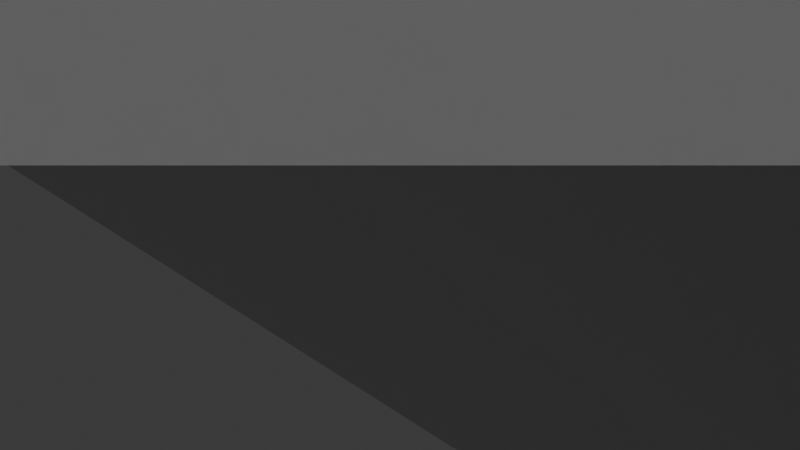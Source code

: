 # Source: Appartment_Building_1.blend  (saved by Blender 5.1.30; exported with 4.5.12 LTS)
import bpy
from mathutils import Matrix  # noqa: F401  (used for matrix-valued properties, if any)

bpy.ops.wm.read_factory_settings(use_empty=True)
scene = bpy.context.scene
scene.name = 'Scene'

# ---- collections
col_collection = bpy.data.collections.new('Collection'); scene.collection.children.link(col_collection)

# ---- materials (node trees are filled in below, after node groups)
mat_material = bpy.data.materials.new('Material')
mat_material.alpha_threshold = 0.0
mat_material.use_backface_culling_lightprobe_volume = False
mat_material.roughness = 0.5
mat_material.line_color = (0.0, 0.0, 0.0, 1.0)
mat_material_001 = bpy.data.materials.new('Material.001')
mat_material_001.alpha_threshold = 0.0
mat_material_001.use_backface_culling_lightprobe_volume = False
mat_material_001.roughness = 0.5
mat_material_001.line_color = (0.0, 0.0, 0.0, 1.0)

# ---- material node trees
mat_material.use_nodes = True; mat_material.node_tree.nodes.clear()
_N = mat_material.node_tree.nodes; _L = mat_material.node_tree.links
n0 = _N.new('ShaderNodeOutputMaterial'); n0.name = 'Material Output'; n0.location = (200, 100)
n1 = _N.new('ShaderNodeBsdfPrincipled'); n1.name = 'Principled BSDF'; n1.location = (-200, 100)
_L.new(n1.outputs[0], n0.inputs[0])
n0.is_active_output = True
mat_material_001.use_nodes = True; mat_material_001.node_tree.nodes.clear()
_N = mat_material_001.node_tree.nodes; _L = mat_material_001.node_tree.links
n0 = _N.new('ShaderNodeOutputMaterial'); n0.name = 'Material Output'; n0.location = (200, 100)
n1 = _N.new('ShaderNodeBsdfPrincipled'); n1.name = 'Principled BSDF'; n1.location = (-200, 100)
_L.new(n1.outputs[0], n0.inputs[0])
n0.is_active_output = True

# ---- world
world_world = bpy.data.worlds.new('World'); scene.world = world_world
world_world.use_nodes = True; world_world.node_tree.nodes.clear()
_N = world_world.node_tree.nodes; _L = world_world.node_tree.links
n0 = _N.new('ShaderNodeOutputWorld'); n0.name = 'World Output'; n0.location = (200, 100)
n1 = _N.new('ShaderNodeBackground'); n1.name = 'Background'; n1.location = (-200, 100)
n1.inputs[0].default_value = (0.05088, 0.05088, 0.05088, 1.0)
_L.new(n1.outputs[0], n0.inputs[0])
n0.is_active_output = True
world_world.color = (0.05088, 0.05088, 0.05088)
world_world.sun_shadow_jitter_overblur = 0.0

# ---- cameras
cam_camera = bpy.data.cameras.new('Camera')
cam_camera.clip_end = 100.0
cam_camera.ortho_scale = 7.314

# ---- lights
light_light = bpy.data.lights.new('Light', 'POINT')
light_light.energy = 1000.0
light_light.shadow_soft_size = 0.1

# ---- meshes
me_cube = bpy.data.meshes.new('Cube')
me_cube.from_pydata([(1.0, 1.0, 1.0), (1.0, 1.0, -1.0), (1.0, -1.0, 1.0), (1.0, -1.0, -1.0), (-1.0, 1.0, 1.0), (-1.0, 1.0, -1.0), (-1.0, -1.0, 1.0), (-1.0, -1.0, -1.0)], [], [(0, 4, 6, 2), (3, 2, 6, 7), (7, 6, 4, 5), (5, 1, 3, 7), (1, 0, 2, 3), (5, 4, 0, 1)])
_uv = me_cube.uv_layers.new(name='UVMap')
_uv.uv.foreach_set('vector', [0.625, 0.5, 0.875, 0.5, 0.875, 0.75, 0.625, 0.75, 0.375, 0.75, 0.625, 0.75, 0.625, 1.0, 0.375, 1.0, 0.375, 0.0, 0.625, 0.0, 0.625, 0.25, 0.375, 0.25, 0.125, 0.5, 0.375, 0.5, 0.375, 0.75, 0.125, 0.75, 0.375, 0.5, 0.625, 0.5, 0.625, 0.75, 0.375, 0.75, 0.375, 0.25, 0.625, 0.25, 0.625, 0.5, 0.375, 0.5])
me_cube.materials.append(mat_material)
me_cube.use_mirror_vertex_groups = False
me_cube.update()
me_cube_001 = bpy.data.meshes.new('Cube.001')
me_cube_001.from_pydata([(-3.182, -3.176, -3.176), (-3.125, -3.105, -2.093), (2.586, 0.8423, 5.397), (-2.814, -3.105, -2.093), (-3.123, -0.4778, -2.093), (-3.182, -3.176, 7.47), (2.586, 0.8423, 6.173), (-2.646, -2.435, 5.397), (1.948, -3.105, -2.093), (-3.182, 3.176, -3.176), (1.948, -0.4588, -2.093), (-2.646, -2.435, 6.173), (2.586, 2.435, 5.397), (-2.646, -0.8421, 5.397), (-3.182, 3.176, 7.47), (-2.646, -0.8421, 6.173), (2.586, 2.435, 6.173), (3.17, -3.176, -3.176), (3.17, -3.176, 7.47), (3.17, 3.176, -3.176), (3.17, 3.176, 7.47), (-2.646, -2.435, -0.5563), (2.586, 0.8423, -0.5563), (-2.646, -2.435, 0.22), (2.586, 0.8423, 0.22), (-2.646, -0.8421, -0.5563), (2.586, 2.435, -0.5563), (-2.646, -0.8421, 0.22), (2.586, 2.435, 0.22), (2.586, 0.8423, 1.021), (2.586, 0.8423, 1.797), (2.586, 2.435, 1.021), (2.586, 2.435, 1.797), (2.586, 0.8423, 2.474), (-2.646, -2.435, 1.021), (2.586, 0.8423, 3.25), (-2.646, -2.435, 1.797), (2.586, 2.435, 2.474), (-2.646, -0.8421, 1.021), (2.586, 2.435, 3.25), (-2.646, -0.8421, 1.797), (2.586, 0.8423, 3.984), (2.586, 0.8423, 4.76), (2.586, 2.435, 3.984), (2.586, 2.435, 4.76), (3.17, 0.8423, 1.021), (-2.646, -2.435, 2.474), (3.17, 0.8423, 1.797), (-2.646, -2.435, 3.25), (3.17, 0.8423, 2.474), (-2.646, -0.8421, 2.474), (3.17, 0.8423, 3.25), (-2.646, -0.8421, 3.25), (3.17, 0.8423, 3.984), (3.17, 0.8423, 4.76), (3.17, 0.8423, 5.397), (3.17, 0.8423, 6.173), (3.17, 2.435, -0.5563), (-2.646, -2.435, 3.984), (-2.646, -2.435, 4.76), (3.17, 2.435, 0.22), (-2.646, -0.8421, 3.984), (3.17, 2.435, 1.021), (3.17, 2.435, 1.797), (-2.646, -0.8421, 4.76), (3.17, 2.435, 5.397), (3.17, 2.435, 4.76), (3.17, 2.435, 6.173), (3.17, 2.435, 2.474), (3.17, 2.435, 3.25), (3.17, 2.435, 3.984), (3.17, 0.8423, -0.5563), (3.17, 0.8423, 0.22), (-3.182, -2.435, -0.5563), (-3.182, -2.435, 0.22), (-3.182, -2.435, 1.021), (-3.182, -2.435, 1.797), (-3.182, -2.435, 2.474), (-3.182, -2.435, 6.173), (-3.182, -2.435, 5.397), (-3.182, -2.435, 3.25), (-3.182, -2.435, 3.984), (-3.182, -2.435, 4.76), (-3.182, -0.8421, 1.021), (-3.182, -0.8421, 6.173), (-3.182, -0.8421, 4.76), (-3.182, -0.8421, 5.397), (-3.182, -0.8421, 2.474), (-3.182, -0.8421, 1.797), (-3.182, -0.8421, 3.25), (-3.182, -0.8421, 3.984), (-3.182, -0.8421, 0.22), (-3.182, -0.8421, -0.5563), (3.17, -1.879, -3.176), (3.17, -1.307, -3.176), (3.17, -1.307, -2.211), (3.17, -1.879, -2.211), (-2.814, -3.105, -3.176), (1.948, -3.105, -3.176), (1.948, -0.4588, -3.176), (1.948, -1.307, -3.176), (1.948, -1.879, -3.176), (1.948, -1.307, -2.211), (1.948, -1.879, -2.211), (-3.125, -0.4738, -3.176), (-3.125, -3.105, -3.176), (1.948, -1.879, -2.623), (1.948, -1.307, -2.87), (-2.814, -3.105, -2.163), (-0.5769, -3.105, -2.667), (1.948, -2.217, -2.477), (1.948, -1.128, -2.947), (-0.4438, -0.4588, -2.632), (-1.287, -0.4588, -3.176), (-1.287, 1.156, -3.176), (-3.031, 1.156, -3.176), (-3.031, -0.4778, 7.47), (-3.031, 1.156, 7.47), (-1.287, 1.156, 7.47), (-1.287, -0.4778, 7.47), (-1.287, -0.4588, -2.822), (-1.287, -0.4778, -2.093), (-1.287, -0.4588, -2.44), (-2.814, -0.4778, -2.093), (-3.031, -0.4778, -2.093), (-3.123, 1.156, -3.176), (-3.123, -0.4778, 7.47), (-3.123, 1.156, 7.47)], [], [(88, 76, 77, 87, 89, 90, 85, 82, 79, 86, 84, 78, 5, 14, 9, 0, 73, 92, 91, 74, 75, 83), (81, 90, 89, 80, 77, 76, 75, 74, 73, 0, 5, 78, 79, 82), (9, 14, 20, 19), (72, 60, 62, 45, 47, 49, 51, 69, 70, 53, 54, 66, 65, 55, 56, 67, 20, 18, 17, 93, 96, 95, 94, 19, 57, 71), (68, 49, 47, 63, 62, 60, 57, 19, 20, 67, 65, 66, 70, 69), (17, 18, 5, 0), (104, 105, 97, 98, 101, 93, 17, 0, 9, 19, 94, 100, 99, 113, 114, 115, 125), (127, 117, 14, 5, 116, 126), (116, 5, 18, 20, 14, 117, 118, 119), (2, 12, 16, 6), (67, 16, 12, 65), (55, 2, 6, 56), (12, 2, 55, 65), (6, 16, 67, 56), (22, 26, 28, 24), (60, 28, 26, 57), (71, 22, 24, 72), (26, 22, 71, 57), (24, 28, 60, 72), (29, 31, 32, 30), (63, 32, 31, 62), (45, 29, 30, 47), (31, 29, 45, 62), (30, 32, 63, 47), (33, 37, 39, 35), (69, 39, 37, 68), (49, 33, 35, 51), (37, 33, 49, 68), (35, 39, 69, 51), (41, 43, 44, 42), (66, 44, 43, 70), (53, 41, 42, 54), (43, 41, 53, 70), (42, 44, 66, 54), (13, 15, 84, 86), (13, 7, 11, 15), (11, 7, 79, 78), (79, 7, 13, 86), (84, 15, 11, 78), (25, 27, 91, 92), (25, 21, 23, 27), (23, 21, 73, 74), (21, 25, 92, 73), (91, 27, 23, 74), (38, 40, 88, 83), (38, 34, 36, 40), (36, 34, 75, 76), (75, 34, 38, 83), (88, 40, 36, 76), (50, 52, 89, 87), (50, 46, 48, 52), (48, 46, 77, 80), (77, 46, 50, 87), (89, 52, 48, 80), (61, 64, 85, 90), (61, 58, 59, 64), (59, 58, 81, 82), (81, 58, 61, 90), (85, 64, 59, 82), (95, 96, 103, 102), (106, 103, 96, 93, 101), (107, 100, 94, 95, 102), (113, 99, 10, 121, 122, 112, 120), (122, 120, 112), (111, 107, 102, 103, 110, 106, 101, 98, 8, 10, 99, 100), (106, 110, 103), (107, 111, 100), (109, 108, 3, 8, 98, 97), (108, 109, 97), (121, 10, 8, 3, 123), (104, 4, 1, 105), (108, 97, 105, 1, 3), (1, 4, 124, 123, 3), (114, 118, 117, 115), (118, 114, 113, 120, 121, 119), (121, 120, 122), (116, 119, 121, 123, 124), (125, 127, 126, 4, 104), (115, 117, 127, 125), (4, 126, 116, 124)])
_uv = me_cube_001.uv_layers.new(name='UVMap')
_uv.uv.foreach_set('vector', [0.4918, 0.09186, 0.4918, 0.02918, 0.5077, 0.02918, 0.5077, 0.09186, 0.5259, 0.09186, 0.5431, 0.09186, 0.5614, 0.09186, 0.5614, 0.02918, 0.5763, 0.02918, 0.5763, 0.09186, 0.5946, 0.09186, 0.5946, 0.02918, 0.625, 0.0, 0.625, 0.25, 0.375, 0.25, 0.375, 0.0, 0.4365, 0.02918, 0.4365, 0.09186, 0.4548, 0.09186, 0.4548, 0.02918, 0.4736, 0.02918, 0.4736, 0.09186, 0.5431, 0.02918, 0.5431, 0.09186, 0.5259, 0.09186, 0.5259, 0.02918, 0.5077, 0.02918, 0.4918, 0.02918, 0.4736, 0.02918, 0.4548, 0.02918, 0.4365, 0.02918, 0.375, 0.0, 0.625, 0.0, 0.5946, 0.02918, 0.5763, 0.02918, 0.5614, 0.02918, 0.375, 0.25, 0.625, 0.25, 0.625, 0.5, 0.375, 0.5, 0.4548, 0.5919, 0.4548, 0.5292, 0.4736, 0.5292, 0.4736, 0.5919, 0.4918, 0.5919, 0.5077, 0.5919, 0.5259, 0.5919, 0.5259, 0.5292, 0.5431, 0.5292, 0.5431, 0.5919, 0.5614, 0.5919, 0.5614, 0.5292, 0.5763, 0.5292, 0.5763, 0.5919, 0.5946, 0.5919, 0.5946, 0.5292, 0.625, 0.5, 0.625, 0.75, 0.375, 0.75, 0.375, 0.699, 0.3977, 0.699, 0.3977, 0.6764, 0.375, 0.6764, 0.375, 0.5, 0.4365, 0.5292, 0.4365, 0.5919, 0.5077, 0.5292, 0.5077, 0.5919, 0.4918, 0.5919, 0.4918, 0.5292, 0.4736, 0.5292, 0.4548, 0.5292, 0.4365, 0.5292, 0.375, 0.5, 0.625, 0.5, 0.5946, 0.5292, 0.5763, 0.5292, 0.5614, 0.5292, 0.5431, 0.5292, 0.5259, 0.5292, 0.375, 0.75, 0.625, 0.75, 0.625, 1.0, 0.375, 1.0, 0.1339, 0.6431, 0.1299, 0.7472, 0.1414, 0.7472, 0.3275, 0.7472, 0.371, 0.699, 0.375, 0.699, 0.375, 0.75, 0.125, 0.75, 0.125, 0.5, 0.375, 0.5, 0.375, 0.6764, 0.371, 0.6764, 0.3377, 0.6431, 0.2151, 0.6431, 0.204, 0.5795, 0.1315, 0.5795, 0.1275, 0.5795, 0.8727, 0.5795, 0.869, 0.5795, 0.875, 0.5, 0.875, 0.75, 0.869, 0.6438, 0.8727, 0.6438, 0.869, 0.6438, 0.875, 0.75, 0.625, 0.75, 0.625, 0.5, 0.875, 0.5, 0.869, 0.5795, 0.8004, 0.5795, 0.8004, 0.6438, 0.375, 0.0, 0.375, 0.25, 0.625, 0.25, 0.625, 0.0, 0.625, 0.4737, 0.625, 0.25, 0.375, 0.25, 0.375, 0.4737, 0.375, 0.7763, 0.375, 1.0, 0.625, 1.0, 0.625, 0.7763, 0.125, 0.5, 0.125, 0.75, 0.3487, 0.75, 0.3487, 0.5, 0.875, 0.75, 0.875, 0.5, 0.6513, 0.5, 0.6513, 0.75, 0.375, 0.0, 0.375, 0.25, 0.625, 0.25, 0.625, 0.0, 0.625, 0.4737, 0.625, 0.25, 0.375, 0.25, 0.375, 0.4737, 0.375, 0.7763, 0.375, 1.0, 0.625, 1.0, 0.625, 0.7763, 0.125, 0.5, 0.125, 0.75, 0.3487, 0.75, 0.3487, 0.5, 0.875, 0.75, 0.875, 0.5, 0.6513, 0.5, 0.6513, 0.75, 0.375, 0.0, 0.375, 0.25, 0.625, 0.25, 0.625, 0.0, 0.625, 0.4737, 0.625, 0.25, 0.375, 0.25, 0.375, 0.4737, 0.375, 0.7763, 0.375, 1.0, 0.625, 1.0, 0.625, 0.7763, 0.125, 0.5, 0.125, 0.75, 0.3487, 0.75, 0.3487, 0.5, 0.875, 0.75, 0.875, 0.5, 0.6513, 0.5, 0.6513, 0.75, 0.375, 0.0, 0.375, 0.25, 0.625, 0.25, 0.625, 0.0, 0.625, 0.4737, 0.625, 0.25, 0.375, 0.25, 0.375, 0.4737, 0.375, 0.7763, 0.375, 1.0, 0.625, 1.0, 0.625, 0.7763, 0.125, 0.5, 0.125, 0.75, 0.3487, 0.75, 0.3487, 0.5, 0.875, 0.75, 0.875, 0.5, 0.6513, 0.5, 0.6513, 0.75, 0.375, 0.0, 0.375, 0.25, 0.625, 0.25, 0.625, 0.0, 0.625, 0.4737, 0.625, 0.25, 0.375, 0.25, 0.375, 0.4737, 0.375, 0.7763, 0.375, 1.0, 0.625, 1.0, 0.625, 0.7763, 0.125, 0.5, 0.125, 0.75, 0.3487, 0.75, 0.3487, 0.5, 0.875, 0.75, 0.875, 0.5, 0.6513, 0.5, 0.6513, 0.75, 0.375, 0.5, 0.625, 0.5, 0.625, 0.2949, 0.375, 0.2949, 0.375, 0.5, 0.375, 0.75, 0.625, 0.75, 0.625, 0.5, 0.625, 0.75, 0.375, 0.75, 0.375, 0.9551, 0.625, 0.9551, 0.1699, 0.75, 0.375, 0.75, 0.375, 0.5, 0.1699, 0.5, 0.8301, 0.5, 0.625, 0.5, 0.625, 0.75, 0.8301, 0.75, 0.375, 0.5, 0.625, 0.5, 0.625, 0.2949, 0.375, 0.2949, 0.375, 0.5, 0.375, 0.75, 0.625, 0.75, 0.625, 0.5, 0.625, 0.75, 0.375, 0.75, 0.375, 0.9551, 0.625, 0.9551, 0.375, 0.75, 0.375, 0.5, 0.1699, 0.5, 0.1699, 0.75, 0.8301, 0.5, 0.625, 0.5, 0.625, 0.75, 0.8301, 0.75, 0.375, 0.5, 0.625, 0.5, 0.625, 0.2949, 0.375, 0.2949, 0.375, 0.5, 0.375, 0.75, 0.625, 0.75, 0.625, 0.5, 0.625, 0.75, 0.375, 0.75, 0.375, 0.9551, 0.625, 0.9551, 0.1699, 0.75, 0.375, 0.75, 0.375, 0.5, 0.1699, 0.5, 0.8301, 0.5, 0.625, 0.5, 0.625, 0.75, 0.8301, 0.75, 0.375, 0.5, 0.625, 0.5, 0.625, 0.2949, 0.375, 0.2949, 0.375, 0.5, 0.375, 0.75, 0.625, 0.75, 0.625, 0.5, 0.625, 0.75, 0.375, 0.75, 0.375, 0.9551, 0.625, 0.9551, 0.1699, 0.75, 0.375, 0.75, 0.375, 0.5, 0.1699, 0.5, 0.8301, 0.5, 0.625, 0.5, 0.625, 0.75, 0.8301, 0.75, 0.375, 0.5, 0.625, 0.5, 0.625, 0.2949, 0.375, 0.2949, 0.375, 0.5, 0.375, 0.75, 0.625, 0.75, 0.625, 0.5, 0.625, 0.75, 0.375, 0.75, 0.375, 0.9551, 0.625, 0.9551, 0.1699, 0.75, 0.375, 0.75, 0.375, 0.5, 0.1699, 0.5, 0.8301, 0.5, 0.625, 0.5, 0.625, 0.75, 0.8301, 0.75, 0.6534, 0.5, 0.6534, 0.75, 0.6973, 0.75, 0.6973, 0.5, 0.5193, 0.8223, 0.625, 0.8223, 0.625, 0.7784, 0.377, 0.7784, 0.377, 0.8223, 0.4558, 0.4277, 0.377, 0.4277, 0.377, 0.4716, 0.625, 0.4716, 0.625, 0.4277, 0.3882, 0.3301, 0.3882, 0.5, 0.625, 0.5, 0.625, 0.3301, 0.5491, 0.3301, 0.5071, 0.3744, 0.4656, 0.3301, 0.5491, 0.3301, 0.4656, 0.3301, 0.5071, 0.3744, 0.4382, 0.5632, 0.4551, 0.5801, 0.599, 0.5801, 0.599, 0.6342, 0.541, 0.666, 0.5092, 0.6342, 0.3882, 0.6342, 0.3882, 0.75, 0.625, 0.75, 0.625, 0.5, 0.3882, 0.5, 0.3882, 0.5801, 0.5092, 0.6342, 0.541, 0.666, 0.599, 0.6342, 0.4551, 0.5801, 0.4382, 0.5632, 0.3882, 0.5801, 0.4994, 0.8826, 0.6097, 1.0, 0.625, 1.0, 0.625, 0.75, 0.3882, 0.75, 0.3882, 1.0, 0.6097, 1.0, 0.4994, 0.8826, 0.3882, 1.0, 0.7949, 0.5, 0.625, 0.5, 0.625, 0.75, 0.875, 0.75, 0.875, 0.5018, 0.3882, 0.25, 0.625, 0.25, 0.625, 0.0, 0.3882, 0.0, 0.6097, 0.9847, 0.3882, 0.9847, 0.3882, 1.0, 0.625, 1.0, 0.625, 0.9847, 0.875, 0.75, 0.8749, 0.5018, 0.8704, 0.5018, 0.8597, 0.5018, 0.8597, 0.75, 0.3773, 0.5, 0.623, 0.5, 0.5033, 0.3718, 0.3773, 0.25, 0.623, 0.5, 0.3773, 0.5, 0.3773, 0.7471, 0.3855, 0.7471, 0.4023, 0.75, 0.623, 0.75, 0.4994, 0.6244, 0.3855, 0.7471, 0.3943, 0.7471, 0.623, 1.0, 0.623, 0.75, 0.4023, 0.75, 0.4023, 0.9689, 0.4023, 1.0, 0.3773, 0.25, 0.623, 0.25, 0.623, 0.0, 0.4023, 0.002902, 0.3773, 0.002902, 0.3876, 0.2626, 0.623, 0.2626, 0.623, 0.25, 0.3773, 0.25, 0.4023, 1.0, 0.623, 1.0, 0.6124, 0.9874, 0.4023, 0.9874])
me_cube_001.materials.append(None)
me_cube_001.materials.append(mat_material_001)
me_cube_001.update()
me_cube_006 = bpy.data.meshes.new('Cube.006')
me_cube_006.from_pydata([(-0.4389, -0.2144, -6.168), (-0.4389, -0.2144, -5.391), (-0.4389, 1.378, -6.168), (-0.4389, 1.378, -5.391), (0.2144, -0.2144, -6.168), (0.2144, -0.2144, -5.391), (0.2144, 1.378, -6.168), (0.2144, 1.378, -5.391), (-0.4389, -0.2144, -4.59), (-0.4389, -0.2144, -3.814), (-0.4389, 1.378, -4.59), (-0.4389, 1.378, -3.814), (0.2144, -0.2144, -4.59), (0.2144, -0.2144, -3.814), (0.2144, 1.378, -4.59), (0.2144, 1.378, -3.814), (-0.4389, -0.2144, -3.138), (-0.4389, -0.2144, -2.361), (-0.4389, 1.378, -3.138), (-0.4389, 1.378, -2.361), (0.2144, -0.2144, -3.138), (0.2144, -0.2144, -2.361), (0.2144, 1.378, -3.138), (0.2144, 1.378, -2.361), (-0.4389, -0.2144, -1.628), (-0.4389, -0.2144, -0.8514), (-0.4389, 1.378, -1.628), (-0.4389, 1.378, -0.8514), (0.2144, -0.2144, -1.628), (0.2144, -0.2144, -0.8514), (0.2144, 1.378, -1.628), (0.2144, 1.378, -0.8514)], [], [(0, 1, 3, 2), (2, 3, 7, 6), (6, 7, 5, 4), (4, 5, 1, 0), (2, 6, 4, 0), (7, 3, 1, 5), (8, 9, 11, 10), (10, 11, 15, 14), (14, 15, 13, 12), (12, 13, 9, 8), (10, 14, 12, 8), (15, 11, 9, 13), (16, 17, 19, 18), (18, 19, 23, 22), (22, 23, 21, 20), (20, 21, 17, 16), (18, 22, 20, 16), (23, 19, 17, 21), (24, 25, 27, 26), (26, 27, 31, 30), (30, 31, 29, 28), (28, 29, 25, 24), (26, 30, 28, 24), (31, 27, 25, 29)])
_uv = me_cube_006.uv_layers.new(name='UVMap')
_uv.uv.foreach_set('vector', [0.375, 0.0, 0.625, 0.0, 0.625, 0.25, 0.375, 0.25, 0.375, 0.25, 0.625, 0.25, 0.625, 0.5, 0.375, 0.5, 0.375, 0.5, 0.625, 0.5, 0.625, 0.75, 0.375, 0.75, 0.375, 0.75, 0.625, 0.75, 0.625, 1.0, 0.375, 1.0, 0.125, 0.5, 0.375, 0.5, 0.375, 0.75, 0.125, 0.75, 0.625, 0.5, 0.875, 0.5, 0.875, 0.75, 0.625, 0.75, 0.375, 0.0, 0.625, 0.0, 0.625, 0.25, 0.375, 0.25, 0.375, 0.25, 0.625, 0.25, 0.625, 0.5, 0.375, 0.5, 0.375, 0.5, 0.625, 0.5, 0.625, 0.75, 0.375, 0.75, 0.375, 0.75, 0.625, 0.75, 0.625, 1.0, 0.375, 1.0, 0.125, 0.5, 0.375, 0.5, 0.375, 0.75, 0.125, 0.75, 0.625, 0.5, 0.875, 0.5, 0.875, 0.75, 0.625, 0.75, 0.375, 0.0, 0.625, 0.0, 0.625, 0.25, 0.375, 0.25, 0.375, 0.25, 0.625, 0.25, 0.625, 0.5, 0.375, 0.5, 0.375, 0.5, 0.625, 0.5, 0.625, 0.75, 0.375, 0.75, 0.375, 0.75, 0.625, 0.75, 0.625, 1.0, 0.375, 1.0, 0.125, 0.5, 0.375, 0.5, 0.375, 0.75, 0.125, 0.75, 0.625, 0.5, 0.875, 0.5, 0.875, 0.75, 0.625, 0.75, 0.375, 0.0, 0.625, 0.0, 0.625, 0.25, 0.375, 0.25, 0.375, 0.25, 0.625, 0.25, 0.625, 0.5, 0.375, 0.5, 0.375, 0.5, 0.625, 0.5, 0.625, 0.75, 0.375, 0.75, 0.375, 0.75, 0.625, 0.75, 0.625, 1.0, 0.375, 1.0, 0.125, 0.5, 0.375, 0.5, 0.375, 0.75, 0.125, 0.75, 0.625, 0.5, 0.875, 0.5, 0.875, 0.75, 0.625, 0.75])
me_cube_006.update()
me_cube_007 = bpy.data.meshes.new('Cube.007')
me_cube_007.from_pydata([(-2.137, -0.2635, -0.1373), (-2.137, -0.2635, 0.2102), (-2.137, 1.329, -0.1373), (-2.137, 1.329, 0.2102), (-2.042, -0.2635, -0.1373), (-2.042, -0.2635, 0.2102), (-2.042, 1.329, -0.1373), (-2.042, 1.329, 0.2102)], [], [(0, 1, 3, 2), (2, 3, 7, 6), (6, 7, 5, 4), (4, 5, 1, 0), (2, 6, 4, 0), (7, 3, 1, 5)])
_uv = me_cube_007.uv_layers.new(name='UVMap')
_uv.uv.foreach_set('vector', [0.375, 0.0, 0.625, 0.0, 0.625, 0.25, 0.375, 0.25, 0.375, 0.25, 0.625, 0.25, 0.625, 0.5, 0.375, 0.5, 0.375, 0.5, 0.625, 0.5, 0.625, 0.75, 0.375, 0.75, 0.375, 0.75, 0.625, 0.75, 0.625, 1.0, 0.375, 1.0, 0.125, 0.5, 0.375, 0.5, 0.375, 0.75, 0.125, 0.75, 0.625, 0.5, 0.875, 0.5, 0.875, 0.75, 0.625, 0.75])
me_cube_007.update()
me_cube_008 = bpy.data.meshes.new('Cube.008')
me_cube_008.from_pydata([(-2.137, -0.2635, -0.1373), (-2.137, -0.2635, 0.2102), (-2.137, 1.329, -0.1373), (-2.137, 1.329, 0.2102), (-2.042, -0.2635, -0.1373), (-2.042, -0.2635, 0.2102), (-2.042, 1.329, -0.1373), (-2.042, 1.329, 0.2102)], [], [(0, 1, 3, 2), (2, 3, 7, 6), (6, 7, 5, 4), (4, 5, 1, 0), (2, 6, 4, 0), (7, 3, 1, 5)])
_uv = me_cube_008.uv_layers.new(name='UVMap')
_uv.uv.foreach_set('vector', [0.375, 0.0, 0.625, 0.0, 0.625, 0.25, 0.375, 0.25, 0.375, 0.25, 0.625, 0.25, 0.625, 0.5, 0.375, 0.5, 0.375, 0.5, 0.625, 0.5, 0.625, 0.75, 0.375, 0.75, 0.375, 0.75, 0.625, 0.75, 0.625, 1.0, 0.375, 1.0, 0.125, 0.5, 0.375, 0.5, 0.375, 0.75, 0.125, 0.75, 0.625, 0.5, 0.875, 0.5, 0.875, 0.75, 0.625, 0.75])
me_cube_008.update()
me_cube_009 = bpy.data.meshes.new('Cube.009')
me_cube_009.from_pydata([(-2.137, -0.2635, -0.1373), (-2.137, -0.2635, 0.2102), (-2.137, 1.329, -0.1373), (-2.137, 1.329, 0.2102), (-2.042, -0.2635, -0.1373), (-2.042, -0.2635, 0.2102), (-2.042, 1.329, -0.1373), (-2.042, 1.329, 0.2102)], [], [(0, 1, 3, 2), (2, 3, 7, 6), (6, 7, 5, 4), (4, 5, 1, 0), (2, 6, 4, 0), (7, 3, 1, 5)])
_uv = me_cube_009.uv_layers.new(name='UVMap')
_uv.uv.foreach_set('vector', [0.375, 0.0, 0.625, 0.0, 0.625, 0.25, 0.375, 0.25, 0.375, 0.25, 0.625, 0.25, 0.625, 0.5, 0.375, 0.5, 0.375, 0.5, 0.625, 0.5, 0.625, 0.75, 0.375, 0.75, 0.375, 0.75, 0.625, 0.75, 0.625, 1.0, 0.375, 1.0, 0.125, 0.5, 0.375, 0.5, 0.375, 0.75, 0.125, 0.75, 0.625, 0.5, 0.875, 0.5, 0.875, 0.75, 0.625, 0.75])
me_cube_009.update()
me_cube_010 = bpy.data.meshes.new('Cube.010')
me_cube_010.from_pydata([(-2.137, -0.2635, -0.1373), (-2.137, -0.2635, 0.2102), (-2.137, 1.329, -0.1373), (-2.137, 1.329, 0.2102), (-2.042, -0.2635, -0.1373), (-2.042, -0.2635, 0.2102), (-2.042, 1.329, -0.1373), (-2.042, 1.329, 0.2102)], [], [(0, 1, 3, 2), (2, 3, 7, 6), (6, 7, 5, 4), (4, 5, 1, 0), (2, 6, 4, 0), (7, 3, 1, 5)])
_uv = me_cube_010.uv_layers.new(name='UVMap')
_uv.uv.foreach_set('vector', [0.375, 0.0, 0.625, 0.0, 0.625, 0.25, 0.375, 0.25, 0.375, 0.25, 0.625, 0.25, 0.625, 0.5, 0.375, 0.5, 0.375, 0.5, 0.625, 0.5, 0.625, 0.75, 0.375, 0.75, 0.375, 0.75, 0.625, 0.75, 0.625, 1.0, 0.375, 1.0, 0.125, 0.5, 0.375, 0.5, 0.375, 0.75, 0.125, 0.75, 0.625, 0.5, 0.875, 0.5, 0.875, 0.75, 0.625, 0.75])
me_cube_010.update()
me_cube_011 = bpy.data.meshes.new('Cube.011')
me_cube_011.from_pydata([(-2.137, -0.2635, -0.1373), (-2.137, -0.2635, 0.2102), (-2.137, 1.329, -0.1373), (-2.137, 1.329, 0.2102), (-2.042, -0.2635, -0.1373), (-2.042, -0.2635, 0.2102), (-2.042, 1.329, -0.1373), (-2.042, 1.329, 0.2102)], [], [(0, 1, 3, 2), (2, 3, 7, 6), (6, 7, 5, 4), (4, 5, 1, 0), (2, 6, 4, 0), (7, 3, 1, 5)])
_uv = me_cube_011.uv_layers.new(name='UVMap')
_uv.uv.foreach_set('vector', [0.375, 0.0, 0.625, 0.0, 0.625, 0.25, 0.375, 0.25, 0.375, 0.25, 0.625, 0.25, 0.625, 0.5, 0.375, 0.5, 0.375, 0.5, 0.625, 0.5, 0.625, 0.75, 0.375, 0.75, 0.375, 0.75, 0.625, 0.75, 0.625, 1.0, 0.375, 1.0, 0.125, 0.5, 0.375, 0.5, 0.375, 0.75, 0.125, 0.75, 0.625, 0.5, 0.875, 0.5, 0.875, 0.75, 0.625, 0.75])
me_cube_011.update()
me_cube_012 = bpy.data.meshes.new('Cube.012')
me_cube_012.from_pydata([(1.0, 1.0, 1.0), (1.0, 1.0, -1.0), (1.0, -1.0, 1.0), (1.0, -1.0, -1.0), (-1.0, 1.0, 1.0), (-1.0, 1.0, -1.0), (-1.0, -1.0, 1.0), (-1.0, -1.0, -1.0)], [], [(0, 4, 6, 2), (3, 2, 6, 7), (7, 6, 4, 5), (5, 1, 3, 7), (1, 0, 2, 3), (5, 4, 0, 1)])
_uv = me_cube_012.uv_layers.new(name='UVMap')
_uv.uv.foreach_set('vector', [0.625, 0.5, 0.875, 0.5, 0.875, 0.75, 0.625, 0.75, 0.375, 0.75, 0.625, 0.75, 0.625, 1.0, 0.375, 1.0, 0.375, 0.0, 0.625, 0.0, 0.625, 0.25, 0.375, 0.25, 0.125, 0.5, 0.375, 0.5, 0.375, 0.75, 0.125, 0.75, 0.375, 0.5, 0.625, 0.5, 0.625, 0.75, 0.375, 0.75, 0.375, 0.25, 0.625, 0.25, 0.625, 0.5, 0.375, 0.5])
me_cube_012.materials.append(mat_material_001)
me_cube_012.use_mirror_vertex_groups = False
me_cube_012.update()
me_cube_013 = bpy.data.meshes.new('Cube.013')
me_cube_013.from_pydata([(-2.451, -6.643, -3.579), (-2.451, -6.643, 1.757), (-2.451, 5.7, -3.579), (-2.451, 5.7, 1.757), (21.21, -6.643, -3.579), (21.21, -6.643, 1.757), (21.21, 5.7, -3.579), (21.21, 5.7, 1.757)], [], [(0, 1, 3, 2), (2, 3, 7, 6), (6, 7, 5, 4), (4, 5, 1, 0), (2, 6, 4, 0), (7, 3, 1, 5)])
_uv = me_cube_013.uv_layers.new(name='UVMap')
_uv.uv.foreach_set('vector', [0.375, 0.0, 0.625, 0.0, 0.625, 0.25, 0.375, 0.25, 0.375, 0.25, 0.625, 0.25, 0.625, 0.5, 0.375, 0.5, 0.375, 0.5, 0.625, 0.5, 0.625, 0.75, 0.375, 0.75, 0.375, 0.75, 0.625, 0.75, 0.625, 1.0, 0.375, 1.0, 0.125, 0.5, 0.375, 0.5, 0.375, 0.75, 0.125, 0.75, 0.625, 0.5, 0.875, 0.5, 0.875, 0.75, 0.625, 0.75])
me_cube_013.update()
me_cube_014 = bpy.data.meshes.new('Cube.014')
me_cube_014.from_pydata([(-1.431, -1.0, -1.375), (-1.431, -1.0, 49.13), (-1.431, 6.619, -1.375), (-1.431, 6.619, 49.13), (7.132, -1.0, -1.375), (7.132, -1.0, 49.13), (7.132, 6.619, -1.375), (7.132, 6.619, 49.13)], [], [(0, 1, 3, 2), (2, 3, 7, 6), (6, 7, 5, 4), (4, 5, 1, 0), (2, 6, 4, 0), (7, 3, 1, 5)])
_uv = me_cube_014.uv_layers.new(name='UVMap')
_uv.uv.foreach_set('vector', [0.375, 0.0, 0.625, 0.0, 0.625, 0.25, 0.375, 0.25, 0.375, 0.25, 0.625, 0.25, 0.625, 0.5, 0.375, 0.5, 0.375, 0.5, 0.625, 0.5, 0.625, 0.75, 0.375, 0.75, 0.375, 0.75, 0.625, 0.75, 0.625, 1.0, 0.375, 1.0, 0.125, 0.5, 0.375, 0.5, 0.375, 0.75, 0.125, 0.75, 0.625, 0.5, 0.875, 0.5, 0.875, 0.75, 0.625, 0.75])
me_cube_014.update()
me_cube_015 = bpy.data.meshes.new('Cube.015')
me_cube_015.from_pydata([(-0.2144, -0.2144, -1.304), (-0.2144, -0.2144, 1.304), (-0.2144, 0.2144, -1.304), (-0.2144, 0.2144, 1.304), (0.2144, -0.2144, -1.304), (0.2144, -0.2144, 1.304), (0.2144, 0.2144, -1.304), (0.2144, 0.2144, 1.304)], [], [(0, 1, 3, 2), (2, 3, 7, 6), (6, 7, 5, 4), (4, 5, 1, 0), (2, 6, 4, 0), (7, 3, 1, 5)])
_uv = me_cube_015.uv_layers.new(name='UVMap')
_uv.uv.foreach_set('vector', [0.375, 0.0, 0.625, 0.0, 0.625, 0.25, 0.375, 0.25, 0.375, 0.25, 0.625, 0.25, 0.625, 0.5, 0.375, 0.5, 0.375, 0.5, 0.625, 0.5, 0.625, 0.75, 0.375, 0.75, 0.375, 0.75, 0.625, 0.75, 0.625, 1.0, 0.375, 1.0, 0.125, 0.5, 0.375, 0.5, 0.375, 0.75, 0.125, 0.75, 0.625, 0.5, 0.875, 0.5, 0.875, 0.75, 0.625, 0.75])
me_cube_015.materials.append(None)
me_cube_015.materials.append(mat_material_001)
me_cube_015.update()
me_cube_016 = bpy.data.meshes.new('Cube.016')
me_cube_016.from_pydata([(-1.0, -0.7512, -1.0), (-1.0, -0.7512, -0.7505), (-1.0, 1.249, -1.0), (-1.0, 1.249, -0.7505), (1.0, -0.7512, -1.0), (1.0, -0.7512, -0.7505), (1.0, 1.249, -1.0), (1.0, 1.249, -0.7505)], [], [(0, 1, 3, 2), (2, 3, 7, 6), (6, 7, 5, 4), (4, 5, 1, 0), (2, 6, 4, 0), (7, 3, 1, 5)])
_uv = me_cube_016.uv_layers.new(name='UVMap')
_uv.uv.foreach_set('vector', [0.375, 0.0, 0.625, 0.0, 0.625, 0.25, 0.375, 0.25, 0.375, 0.25, 0.625, 0.25, 0.625, 0.5, 0.375, 0.5, 0.375, 0.5, 0.625, 0.5, 0.625, 0.75, 0.375, 0.75, 0.375, 0.75, 0.625, 0.75, 0.625, 1.0, 0.375, 1.0, 0.125, 0.5, 0.375, 0.5, 0.375, 0.75, 0.125, 0.75, 0.625, 0.5, 0.875, 0.5, 0.875, 0.75, 0.625, 0.75])
me_cube_016.update()
me_cube_017 = bpy.data.meshes.new('Cube.017')
me_cube_017.from_pydata([(-1.0, -0.7512, -1.0), (-1.0, -0.7512, -0.7505), (-1.0, 1.249, -1.0), (-1.0, 1.249, -0.7505), (1.0, -0.7512, -1.0), (1.0, -0.7512, -0.7505), (1.0, 1.249, -1.0), (1.0, 1.249, -0.7505)], [], [(0, 1, 3, 2), (2, 3, 7, 6), (6, 7, 5, 4), (4, 5, 1, 0), (2, 6, 4, 0), (7, 3, 1, 5)])
_uv = me_cube_017.uv_layers.new(name='UVMap')
_uv.uv.foreach_set('vector', [0.375, 0.0, 0.625, 0.0, 0.625, 0.25, 0.375, 0.25, 0.375, 0.25, 0.625, 0.25, 0.625, 0.5, 0.375, 0.5, 0.375, 0.5, 0.625, 0.5, 0.625, 0.75, 0.375, 0.75, 0.375, 0.75, 0.625, 0.75, 0.625, 1.0, 0.375, 1.0, 0.125, 0.5, 0.375, 0.5, 0.375, 0.75, 0.125, 0.75, 0.625, 0.5, 0.875, 0.5, 0.875, 0.75, 0.625, 0.75])
me_cube_017.update()
me_cube_018 = bpy.data.meshes.new('Cube.018')
me_cube_018.from_pydata([(-1.0, -0.7512, -1.0), (-1.0, -0.7512, -0.7505), (-1.0, 1.249, -1.0), (-1.0, 1.249, -0.7505), (1.0, -0.7512, -1.0), (1.0, -0.7512, -0.7505), (1.0, 1.249, -1.0), (1.0, 1.249, -0.7505)], [], [(0, 1, 3, 2), (2, 3, 7, 6), (6, 7, 5, 4), (4, 5, 1, 0), (2, 6, 4, 0), (7, 3, 1, 5)])
_uv = me_cube_018.uv_layers.new(name='UVMap')
_uv.uv.foreach_set('vector', [0.375, 0.0, 0.625, 0.0, 0.625, 0.25, 0.375, 0.25, 0.375, 0.25, 0.625, 0.25, 0.625, 0.5, 0.375, 0.5, 0.375, 0.5, 0.625, 0.5, 0.625, 0.75, 0.375, 0.75, 0.375, 0.75, 0.625, 0.75, 0.625, 1.0, 0.375, 1.0, 0.125, 0.5, 0.375, 0.5, 0.375, 0.75, 0.125, 0.75, 0.625, 0.5, 0.875, 0.5, 0.875, 0.75, 0.625, 0.75])
me_cube_018.update()
me_cube_023 = bpy.data.meshes.new('Cube.023')
me_cube_023.from_pydata([(-1.0, -6.442, -7.066), (-1.0, -6.442, -6.817), (7.631, -6.442, -7.066), (7.631, -6.442, -6.817), (7.631, 1.249, -7.066), (7.631, 1.249, -6.817), (-1.0, -6.442, -12.9), (-1.0, -6.442, -12.65), (-1.0, 1.249, -12.9), (-1.0, 1.249, -12.65), (7.631, 1.249, -12.9), (7.631, 1.249, -12.65), (-1.0, 1.249, -37.0), (-1.0, 1.249, -36.75), (7.631, 1.249, -37.0), (7.631, 1.249, -36.75), (-1.0, 1.249, -43.07), (-1.0, 1.249, -42.82), (7.631, -6.442, -43.07), (7.631, -6.442, -42.82), (7.631, 1.249, -43.07), (7.631, 1.249, -42.82), (-1.0, -6.442, -48.9), (-1.0, -6.442, -48.65), (-1.0, 1.249, -48.9), (-1.0, 1.249, -48.65), (7.631, -6.442, -48.9), (7.631, -6.442, -48.65), (7.631, 1.249, -48.9), (7.631, 1.249, -48.65), (-1.0, -6.442, -19.0), (-1.0, -6.442, -18.75), (7.631, -6.442, -19.0), (7.631, -6.442, -18.75), (7.631, 1.249, -19.0), (7.631, 1.249, -18.75), (-1.0, -6.442, -25.07), (-1.0, -6.442, -24.82), (-1.0, 1.249, -25.07), (-1.0, 1.249, -24.82), (7.631, 1.249, -25.07), (7.631, 1.249, -24.82), (-1.0, -6.442, -30.9), (-1.0, -6.442, -30.65), (7.631, -6.442, -30.9), (7.631, -6.442, -30.65), (7.631, 1.249, -30.9), (7.631, 1.249, -30.65), (-1.0, 0.07332, -42.82), (-1.0, 0.07332, -43.07), (1.226, -6.442, -42.82), (1.226, -6.442, -43.07), (1.226, 0.07332, -43.07), (1.226, 0.07332, -42.82), (-1.0, -4.375, -36.75), (-1.0, -4.375, -37.0), (7.631, -4.375, -36.75), (7.631, -4.375, -37.0), (-1.0, -0.8138, -6.817), (-1.0, -0.8138, -7.066), (6.259, 1.249, -6.817), (6.139, 1.249, -7.066), (6.139, -0.8138, -7.066), (6.259, -0.8138, -6.817), (7.631, -4.366, -12.65), (7.631, -4.366, -12.9), (-0.1363, -6.442, -12.65), (0.06072, -6.442, -12.9), (0.06072, -4.366, -12.9), (-0.1363, -4.366, -12.65), (-1.0, -0.8138, -18.75), (-1.0, -0.8138, -19.0), (6.345, 1.249, -18.75), (6.083, 1.197, -19.0), (6.083, -0.7621, -19.0), (6.345, -0.8138, -18.75), (7.631, -4.366, -24.82), (7.631, -4.366, -25.07), (-0.2014, -6.442, -24.82), (0.1122, -6.375, -25.05), (0.1122, -4.433, -25.05), (-0.2014, -4.366, -24.82), (-1.0, -0.8138, -30.65), (-1.0, -0.8138, -30.9), (6.327, 1.249, -30.65), (6.124, 1.225, -30.88), (6.124, -0.7902, -30.88), (6.327, -0.8138, -30.65), (-0.08855, -4.375, -36.75), (0.08338, -4.375, -37.0), (-1.0, -6.387, -36.75), (-1.0, -6.387, -37.0), (-0.08855, -6.387, -36.75), (0.08338, -6.387, -37.0)], [], [(0, 1, 58, 59), (60, 5, 4, 61), (4, 5, 3, 2), (2, 3, 1, 0), (61, 4, 2, 0, 59, 62), (58, 1, 3, 5, 60, 63), (6, 7, 9, 8), (8, 9, 11, 10), (65, 10, 11, 64), (7, 6, 67, 66), (67, 6, 8, 10, 65, 68), (64, 11, 9, 7, 66, 69), (54, 13, 12, 55), (12, 13, 15, 14), (57, 14, 15, 56), (55, 12, 14, 57, 89), (56, 15, 13, 54, 88), (48, 17, 16, 49), (16, 17, 21, 20), (20, 21, 19, 18), (51, 18, 19, 50), (52, 49, 16, 20, 18, 51), (53, 50, 19, 21, 17, 48), (22, 23, 25, 24), (24, 25, 29, 28), (28, 29, 27, 26), (26, 27, 23, 22), (24, 28, 26, 22), (29, 25, 23, 27), (30, 31, 70, 71), (72, 35, 34, 73), (34, 35, 33, 32), (32, 33, 31, 30), (73, 34, 32, 30, 71, 74), (70, 31, 33, 35, 72, 75), (36, 37, 39, 38), (38, 39, 41, 40), (77, 40, 41, 76), (37, 36, 79, 78), (36, 38, 40, 77, 80, 79), (76, 41, 39, 37, 78, 81), (42, 43, 82, 83), (84, 47, 46, 85), (46, 47, 45, 44), (44, 45, 43, 42), (85, 46, 44, 42, 83, 86), (82, 43, 45, 47, 84, 87), (48, 49, 52, 53), (52, 51, 50, 53), (89, 88, 92, 93), (60, 61, 62, 63), (62, 59, 58, 63), (81, 80, 77, 76), (78, 79, 80, 81), (69, 68, 65, 64), (66, 67, 68, 69), (73, 74, 75, 72), (74, 71, 70, 75), (84, 85, 86, 87), (86, 83, 82, 87), (88, 89, 57, 56), (90, 91, 93, 92), (88, 54, 90, 92), (54, 55, 91, 90), (55, 89, 93, 91)])
_uv = me_cube_023.uv_layers.new(name='UVMap')
_uv.uv.foreach_set('vector', [0.375, 0.0, 0.625, 0.0, 0.625, 0.183, 0.375, 0.183, 0.625, 0.4568, 0.625, 0.5, 0.375, 0.5, 0.375, 0.4568, 0.375, 0.5, 0.625, 0.5, 0.625, 0.75, 0.375, 0.75, 0.375, 0.75, 0.625, 0.75, 0.625, 1.0, 0.375, 1.0, 0.3318, 0.5, 0.375, 0.5, 0.375, 0.75, 0.125, 0.75, 0.125, 0.567, 0.3318, 0.567, 0.875, 0.567, 0.875, 0.75, 0.625, 0.75, 0.625, 0.5, 0.6682, 0.5, 0.6682, 0.567, 0.375, 0.0, 0.625, 0.0, 0.625, 0.25, 0.375, 0.25, 0.375, 0.25, 0.625, 0.25, 0.625, 0.5, 0.375, 0.5, 0.375, 0.6825, 0.375, 0.5, 0.625, 0.5, 0.625, 0.6825, 0.625, 1.0, 0.375, 1.0, 0.375, 0.9693, 0.625, 0.9693, 0.1557, 0.75, 0.125, 0.75, 0.125, 0.5, 0.375, 0.5, 0.375, 0.6825, 0.1557, 0.6825, 0.625, 0.6825, 0.625, 0.5, 0.875, 0.5, 0.875, 0.75, 0.8443, 0.75, 0.8443, 0.6825, 0.625, 0.07777, 0.625, 0.25, 0.375, 0.25, 0.375, 0.07777, 0.375, 0.25, 0.625, 0.25, 0.625, 0.5, 0.375, 0.5, 0.375, 0.6722, 0.375, 0.5, 0.625, 0.5, 0.625, 0.6722, 0.125, 0.6722, 0.125, 0.5, 0.375, 0.5, 0.375, 0.6722, 0.1548, 0.6722, 0.625, 0.6722, 0.625, 0.5, 0.875, 0.5, 0.875, 0.6722, 0.8452, 0.6722, 0.625, 0.2118, 0.625, 0.25, 0.375, 0.25, 0.375, 0.2118, 0.375, 0.25, 0.625, 0.25, 0.625, 0.5, 0.375, 0.5, 0.375, 0.5, 0.625, 0.5, 0.625, 0.75, 0.375, 0.75, 0.375, 0.9313, 0.375, 0.75, 0.625, 0.75, 0.625, 0.9313, 0.1937, 0.5382, 0.125, 0.5382, 0.125, 0.5, 0.375, 0.5, 0.375, 0.75, 0.1937, 0.75, 0.8063, 0.5382, 0.8063, 0.75, 0.625, 0.75, 0.625, 0.5, 0.875, 0.5, 0.875, 0.5382, 0.375, 0.0, 0.625, 0.0, 0.625, 0.25, 0.375, 0.25, 0.375, 0.25, 0.625, 0.25, 0.625, 0.5, 0.375, 0.5, 0.375, 0.5, 0.625, 0.5, 0.625, 0.75, 0.375, 0.75, 0.375, 0.75, 0.625, 0.75, 0.625, 1.0, 0.375, 1.0, 0.125, 0.5, 0.375, 0.5, 0.375, 0.75, 0.125, 0.75, 0.625, 0.5, 0.875, 0.5, 0.875, 0.75, 0.625, 0.75, 0.375, 0.0, 0.625, 0.0, 0.625, 0.183, 0.375, 0.183, 0.625, 0.4568, 0.625, 0.5, 0.375, 0.5, 0.375, 0.4568, 0.375, 0.5, 0.625, 0.5, 0.625, 0.75, 0.375, 0.75, 0.375, 0.75, 0.625, 0.75, 0.625, 1.0, 0.375, 1.0, 0.3318, 0.5, 0.375, 0.5, 0.375, 0.75, 0.125, 0.75, 0.125, 0.567, 0.3318, 0.567, 0.875, 0.567, 0.875, 0.75, 0.625, 0.75, 0.625, 0.5, 0.6682, 0.5, 0.6682, 0.567, 0.375, 0.0, 0.625, 0.0, 0.625, 0.25, 0.375, 0.25, 0.375, 0.25, 0.625, 0.25, 0.625, 0.5, 0.375, 0.5, 0.375, 0.6825, 0.375, 0.5, 0.625, 0.5, 0.625, 0.6825, 0.625, 1.0, 0.375, 1.0, 0.375, 0.9693, 0.625, 0.9693, 0.125, 0.75, 0.125, 0.5, 0.375, 0.5, 0.375, 0.6825, 0.1557, 0.6825, 0.1557, 0.75, 0.625, 0.6825, 0.625, 0.5, 0.875, 0.5, 0.875, 0.75, 0.8443, 0.75, 0.8443, 0.6825, 0.375, 0.0, 0.625, 0.0, 0.625, 0.183, 0.375, 0.183, 0.625, 0.4568, 0.625, 0.5, 0.375, 0.5, 0.375, 0.4568, 0.375, 0.5, 0.625, 0.5, 0.625, 0.75, 0.375, 0.75, 0.375, 0.75, 0.625, 0.75, 0.625, 1.0, 0.375, 1.0, 0.3318, 0.5, 0.375, 0.5, 0.375, 0.75, 0.125, 0.75, 0.125, 0.567, 0.3318, 0.567, 0.875, 0.567, 0.875, 0.75, 0.625, 0.75, 0.625, 0.5, 0.6682, 0.5, 0.6682, 0.567, 0.4539, 0.2575, 0.4227, 0.2575, 0.4227, 0.5, 0.4539, 0.5, 0.4227, 0.5, 0.4227, 0.7466, 0.4539, 0.7466, 0.4539, 0.5, 0.5773, 0.03055, 0.6085, 0.03053, 0.6085, 0.03053, 0.5773, 0.03055, 0.5423, 0.2891, 0.5111, 0.2891, 0.5111, 0.5, 0.5423, 0.5, 0.5111, 0.5, 0.5111, 0.7481, 0.5423, 0.7481, 0.5423, 0.5, 0.5803, 0.0, 0.5491, 0.0, 0.5491, 0.2437, 0.5803, 0.2437, 0.5803, 0.7877, 0.5491, 0.7877, 0.5491, 1.0, 0.5803, 1.0, 0.5101, 0.0, 0.4789, 0.0, 0.4789, 0.2437, 0.5101, 0.2437, 0.5101, 0.7877, 0.4789, 0.7877, 0.4789, 1.0, 0.5101, 1.0, 0.5469, 0.2891, 0.5469, 0.5, 0.5781, 0.5, 0.5781, 0.2891, 0.5469, 0.5, 0.5469, 0.7481, 0.5781, 0.7481, 0.5781, 0.5, 0.5417, 0.2891, 0.5105, 0.2891, 0.5105, 0.5, 0.5417, 0.5, 0.5105, 0.5, 0.5105, 0.7481, 0.5417, 0.7481, 0.5417, 0.5, 0.6085, 0.03053, 0.5773, 0.03055, 0.5773, 0.2445, 0.6085, 0.2445, 0.6085, 0.001555, 0.5773, 0.001555, 0.5773, 0.03055, 0.6085, 0.03053, 0.8452, 0.6722, 0.875, 0.6722, 0.875, 0.6722, 0.8452, 0.6722, 0.625, 0.07777, 0.375, 0.07777, 0.375, 0.07777, 0.625, 0.07777, 0.125, 0.6722, 0.1548, 0.6722, 0.1548, 0.6722, 0.125, 0.6722])
me_cube_023.materials.append(None)
me_cube_023.update()
me_cube_024 = bpy.data.meshes.new('Cube.024')
me_cube_024.from_pydata([(-1.097, -1.772, -1.0), (-1.097, -2.21, -0.9945), (-1.097, 4.336, 4.615), (-1.097, 4.283, 4.855), (1.0, -1.772, -1.0), (1.0, -2.21, -0.9945), (1.0, 4.336, 4.615), (1.0, 4.283, 4.855)], [], [(0, 1, 3, 2), (2, 3, 7, 6), (6, 7, 5, 4), (4, 5, 1, 0), (2, 6, 4, 0), (7, 3, 1, 5)])
_uv = me_cube_024.uv_layers.new(name='UVMap')
_uv.uv.foreach_set('vector', [0.375, 0.0, 0.625, 0.0, 0.625, 0.25, 0.375, 0.25, 0.375, 0.25, 0.625, 0.25, 0.625, 0.5, 0.375, 0.5, 0.375, 0.5, 0.625, 0.5, 0.625, 0.75, 0.375, 0.75, 0.375, 0.75, 0.625, 0.75, 0.625, 1.0, 0.375, 1.0, 0.125, 0.5, 0.375, 0.5, 0.375, 0.75, 0.125, 0.75, 0.625, 0.5, 0.875, 0.5, 0.875, 0.75, 0.625, 0.75])
me_cube_024.update()
me_cube_025 = bpy.data.meshes.new('Cube.025')
me_cube_025.from_pydata([(-1.0, -1.772, -1.0), (-1.0, -2.21, -0.9945), (-1.0, 4.656, 4.859), (-1.0, 4.283, 4.855), (1.0, -1.772, -1.0), (1.0, -2.21, -0.9945), (1.0, 4.656, 4.859), (1.0, 4.283, 4.855)], [], [(0, 1, 3, 2), (2, 3, 7, 6), (6, 7, 5, 4), (4, 5, 1, 0), (2, 6, 4, 0), (7, 3, 1, 5)])
_uv = me_cube_025.uv_layers.new(name='UVMap')
_uv.uv.foreach_set('vector', [0.375, 0.0, 0.625, 0.0, 0.625, 0.25, 0.375, 0.25, 0.375, 0.25, 0.625, 0.25, 0.625, 0.5, 0.375, 0.5, 0.375, 0.5, 0.625, 0.5, 0.625, 0.75, 0.375, 0.75, 0.375, 0.75, 0.625, 0.75, 0.625, 1.0, 0.375, 1.0, 0.125, 0.5, 0.375, 0.5, 0.375, 0.75, 0.125, 0.75, 0.625, 0.5, 0.875, 0.5, 0.875, 0.75, 0.625, 0.75])
me_cube_025.update()
me_cube_026 = bpy.data.meshes.new('Cube.026')
me_cube_026.from_pydata([(-1.035, -1.772, -1.0), (-1.035, -2.21, -0.9945), (-1.035, 4.656, 4.859), (-1.035, 4.283, 4.855), (1.0, -1.772, -1.0), (1.0, -2.21, -0.9945), (1.0, 4.656, 4.859), (1.0, 4.283, 4.855)], [], [(0, 1, 3, 2), (2, 3, 7, 6), (6, 7, 5, 4), (4, 5, 1, 0), (2, 6, 4, 0), (7, 3, 1, 5)])
_uv = me_cube_026.uv_layers.new(name='UVMap')
_uv.uv.foreach_set('vector', [0.375, 0.0, 0.625, 0.0, 0.625, 0.25, 0.375, 0.25, 0.375, 0.25, 0.625, 0.25, 0.625, 0.5, 0.375, 0.5, 0.375, 0.5, 0.625, 0.5, 0.625, 0.75, 0.375, 0.75, 0.375, 0.75, 0.625, 0.75, 0.625, 1.0, 0.375, 1.0, 0.125, 0.5, 0.375, 0.5, 0.375, 0.75, 0.125, 0.75, 0.625, 0.5, 0.875, 0.5, 0.875, 0.75, 0.625, 0.75])
me_cube_026.update()
me_cube_027 = bpy.data.meshes.new('Cube.027')
me_cube_027.from_pydata([(-1.024, -1.772, -1.0), (-1.024, -2.21, -0.9945), (-1.024, 4.691, 4.902), (-1.024, 4.318, 4.898), (1.0, -1.772, -1.0), (1.0, -2.21, -0.9945), (1.0, 4.691, 4.902), (1.0, 4.318, 4.898)], [], [(0, 1, 3, 2), (2, 3, 7, 6), (6, 7, 5, 4), (4, 5, 1, 0), (2, 6, 4, 0), (7, 3, 1, 5)])
_uv = me_cube_027.uv_layers.new(name='UVMap')
_uv.uv.foreach_set('vector', [0.375, 0.0, 0.625, 0.0, 0.625, 0.25, 0.375, 0.25, 0.375, 0.25, 0.625, 0.25, 0.625, 0.5, 0.375, 0.5, 0.375, 0.5, 0.625, 0.5, 0.625, 0.75, 0.375, 0.75, 0.375, 0.75, 0.625, 0.75, 0.625, 1.0, 0.375, 1.0, 0.125, 0.5, 0.375, 0.5, 0.375, 0.75, 0.125, 0.75, 0.625, 0.5, 0.875, 0.5, 0.875, 0.75, 0.625, 0.75])
me_cube_027.update()
me_cube_028 = bpy.data.meshes.new('Cube.028')
me_cube_028.from_pydata([(-1.0, -1.772, -1.037), (-1.0, -2.21, -1.031), (-1.0, 4.656, 4.871), (-1.0, 4.283, 4.867), (1.064, -1.772, -1.037), (1.064, -2.21, -1.031), (1.064, 4.656, 4.871), (1.064, 4.283, 4.867)], [], [(0, 1, 3, 2), (2, 3, 7, 6), (6, 7, 5, 4), (4, 5, 1, 0), (2, 6, 4, 0), (7, 3, 1, 5)])
_uv = me_cube_028.uv_layers.new(name='UVMap')
_uv.uv.foreach_set('vector', [0.375, 0.0, 0.625, 0.0, 0.625, 0.25, 0.375, 0.25, 0.375, 0.25, 0.625, 0.25, 0.625, 0.5, 0.375, 0.5, 0.375, 0.5, 0.625, 0.5, 0.625, 0.75, 0.375, 0.75, 0.375, 0.75, 0.625, 0.75, 0.625, 1.0, 0.375, 1.0, 0.125, 0.5, 0.375, 0.5, 0.375, 0.75, 0.125, 0.75, 0.625, 0.5, 0.875, 0.5, 0.875, 0.75, 0.625, 0.75])
me_cube_028.update()
me_cube_029 = bpy.data.meshes.new('Cube.029')
me_cube_029.from_pydata([(-1.0, -1.772, -1.037), (-1.0, -2.21, -1.031), (-1.0, 4.656, 4.871), (-1.0, 4.283, 4.867), (1.043, -1.772, -1.037), (1.043, -2.21, -1.031), (1.043, 4.656, 4.871), (1.043, 4.283, 4.867)], [], [(0, 1, 3, 2), (2, 3, 7, 6), (6, 7, 5, 4), (4, 5, 1, 0), (2, 6, 4, 0), (7, 3, 1, 5)])
_uv = me_cube_029.uv_layers.new(name='UVMap')
_uv.uv.foreach_set('vector', [0.375, 0.0, 0.625, 0.0, 0.625, 0.25, 0.375, 0.25, 0.375, 0.25, 0.625, 0.25, 0.625, 0.5, 0.375, 0.5, 0.375, 0.5, 0.625, 0.5, 0.625, 0.75, 0.375, 0.75, 0.375, 0.75, 0.625, 0.75, 0.625, 1.0, 0.375, 1.0, 0.125, 0.5, 0.375, 0.5, 0.375, 0.75, 0.125, 0.75, 0.625, 0.5, 0.875, 0.5, 0.875, 0.75, 0.625, 0.75])
me_cube_029.update()
me_cube_030 = bpy.data.meshes.new('Cube.030')
me_cube_030.from_pydata([(-1.0, -1.862, -1.037), (-1.0, -2.21, -1.031), (-1.0, 4.656, 4.871), (-1.0, 4.283, 4.867), (1.058, -1.862, -1.037), (1.058, -2.21, -1.031), (1.058, 4.656, 4.871), (1.058, 4.283, 4.867)], [], [(0, 1, 3, 2), (2, 3, 7, 6), (6, 7, 5, 4), (4, 5, 1, 0), (2, 6, 4, 0), (7, 3, 1, 5)])
_uv = me_cube_030.uv_layers.new(name='UVMap')
_uv.uv.foreach_set('vector', [0.375, 0.0, 0.625, 0.0, 0.625, 0.25, 0.375, 0.25, 0.375, 0.25, 0.625, 0.25, 0.625, 0.5, 0.375, 0.5, 0.375, 0.5, 0.625, 0.5, 0.625, 0.75, 0.375, 0.75, 0.375, 0.75, 0.625, 0.75, 0.625, 1.0, 0.375, 1.0, 0.125, 0.5, 0.375, 0.5, 0.375, 0.75, 0.125, 0.75, 0.625, 0.5, 0.875, 0.5, 0.875, 0.75, 0.625, 0.75])
me_cube_030.update()
me_cube_034 = bpy.data.meshes.new('Cube.034')
me_cube_034.from_pydata([(-1.078, -2.339, -1.0), (-1.078, -2.339, 1.0), (-1.078, 4.856, -1.0), (-1.078, 4.856, 1.0), (1.367, -2.339, -1.0), (1.367, -2.339, 1.0), (1.367, 4.856, -1.0), (1.367, 4.856, 1.0), (4.919, -1.223, -19.3), (4.919, -1.223, -17.3), (4.919, 6.543, -19.3), (4.919, 6.543, -17.3), (7.364, -1.223, -19.3), (7.364, -1.223, -17.3), (7.364, 6.543, -19.3), (7.364, 6.543, -17.3), (4.919, -1.223, -6.572), (4.919, -1.223, -4.572), (4.919, 6.543, -6.572), (4.919, 6.543, -4.572), (7.364, -1.223, -6.572), (7.364, -1.223, -4.572), (7.364, 6.543, -6.572), (7.364, 6.543, -4.572), (-1.078, -2.339, -13.22), (-1.078, -2.339, -11.22), (-1.078, 4.856, -13.22), (-1.078, 4.856, -11.22), (1.367, -2.339, -13.22), (1.367, -2.339, -11.22), (1.367, 4.856, -13.22), (1.367, 4.856, -11.22), (-1.078, -2.339, -24.83), (-1.078, -2.339, -22.83), (-1.078, 4.856, -24.83), (-1.078, 4.856, -22.83), (1.367, -2.339, -24.83), (1.367, -2.339, -22.83), (1.367, 4.856, -24.83), (1.367, 4.856, -22.83)], [], [(0, 1, 3, 2), (2, 3, 7, 6), (6, 7, 5, 4), (4, 5, 1, 0), (2, 6, 4, 0), (7, 3, 1, 5), (8, 9, 11, 10), (10, 11, 15, 14), (14, 15, 13, 12), (12, 13, 9, 8), (10, 14, 12, 8), (15, 11, 9, 13), (16, 17, 19, 18), (18, 19, 23, 22), (22, 23, 21, 20), (20, 21, 17, 16), (18, 22, 20, 16), (23, 19, 17, 21), (24, 25, 27, 26), (26, 27, 31, 30), (30, 31, 29, 28), (28, 29, 25, 24), (26, 30, 28, 24), (31, 27, 25, 29), (32, 33, 35, 34), (34, 35, 39, 38), (38, 39, 37, 36), (36, 37, 33, 32), (34, 38, 36, 32), (39, 35, 33, 37)])
_uv = me_cube_034.uv_layers.new(name='UVMap')
_uv.uv.foreach_set('vector', [0.375, 0.0, 0.625, 0.0, 0.625, 0.25, 0.375, 0.25, 0.375, 0.25, 0.625, 0.25, 0.625, 0.5, 0.375, 0.5, 0.375, 0.5, 0.625, 0.5, 0.625, 0.75, 0.375, 0.75, 0.375, 0.75, 0.625, 0.75, 0.625, 1.0, 0.375, 1.0, 0.125, 0.5, 0.375, 0.5, 0.375, 0.75, 0.125, 0.75, 0.625, 0.5, 0.875, 0.5, 0.875, 0.75, 0.625, 0.75, 0.375, 0.0, 0.625, 0.0, 0.625, 0.25, 0.375, 0.25, 0.375, 0.25, 0.625, 0.25, 0.625, 0.5, 0.375, 0.5, 0.375, 0.5, 0.625, 0.5, 0.625, 0.75, 0.375, 0.75, 0.375, 0.75, 0.625, 0.75, 0.625, 1.0, 0.375, 1.0, 0.125, 0.5, 0.375, 0.5, 0.375, 0.75, 0.125, 0.75, 0.625, 0.5, 0.875, 0.5, 0.875, 0.75, 0.625, 0.75, 0.375, 0.0, 0.625, 0.0, 0.625, 0.25, 0.375, 0.25, 0.375, 0.25, 0.625, 0.25, 0.625, 0.5, 0.375, 0.5, 0.375, 0.5, 0.625, 0.5, 0.625, 0.75, 0.375, 0.75, 0.375, 0.75, 0.625, 0.75, 0.625, 1.0, 0.375, 1.0, 0.125, 0.5, 0.375, 0.5, 0.375, 0.75, 0.125, 0.75, 0.625, 0.5, 0.875, 0.5, 0.875, 0.75, 0.625, 0.75, 0.375, 0.0, 0.625, 0.0, 0.625, 0.25, 0.375, 0.25, 0.375, 0.25, 0.625, 0.25, 0.625, 0.5, 0.375, 0.5, 0.375, 0.5, 0.625, 0.5, 0.625, 0.75, 0.375, 0.75, 0.375, 0.75, 0.625, 0.75, 0.625, 1.0, 0.375, 1.0, 0.125, 0.5, 0.375, 0.5, 0.375, 0.75, 0.125, 0.75, 0.625, 0.5, 0.875, 0.5, 0.875, 0.75, 0.625, 0.75, 0.375, 0.0, 0.625, 0.0, 0.625, 0.25, 0.375, 0.25, 0.375, 0.25, 0.625, 0.25, 0.625, 0.5, 0.375, 0.5, 0.375, 0.5, 0.625, 0.5, 0.625, 0.75, 0.375, 0.75, 0.375, 0.75, 0.625, 0.75, 0.625, 1.0, 0.375, 1.0, 0.125, 0.5, 0.375, 0.5, 0.375, 0.75, 0.125, 0.75, 0.625, 0.5, 0.875, 0.5, 0.875, 0.75, 0.625, 0.75])
me_cube_034.update()

# ---- objects
ob_cube = bpy.data.objects.new('Cube', me_cube)
ob_light = bpy.data.objects.new('Light', light_light)
ob_camera = bpy.data.objects.new('Camera', cam_camera)
ob_cube_001 = bpy.data.objects.new('Cube.001', me_cube_001)
ob_cube_006 = bpy.data.objects.new('Cube.006', me_cube_006)
ob_cube_002 = bpy.data.objects.new('Cube.002', me_cube_007)
ob_cube_003 = bpy.data.objects.new('Cube.003', me_cube_008)
ob_cube_004 = bpy.data.objects.new('Cube.004', me_cube_009)
ob_cube_005 = bpy.data.objects.new('Cube.005', me_cube_010)
ob_cube_007 = bpy.data.objects.new('Cube.007', me_cube_011)
ob_cube_008 = bpy.data.objects.new('Cube.008', me_cube_012)
ob_cube_009 = bpy.data.objects.new('Cube.009', me_cube_013)
ob_cube_010 = bpy.data.objects.new('Cube.010', me_cube_014)
ob_cube_011 = bpy.data.objects.new('Cube.011', me_cube_015)
ob_cube_012 = bpy.data.objects.new('Cube.012', me_cube_016)
ob_cube_013 = bpy.data.objects.new('Cube.013', me_cube_017)
ob_cube_014 = bpy.data.objects.new('Cube.014', me_cube_018)
ob_cube_017 = bpy.data.objects.new('Cube.017', me_cube_023)
ob_cube_018 = bpy.data.objects.new('Cube.018', me_cube_024)
ob_cube_015 = bpy.data.objects.new('Cube.015', me_cube_025)
ob_cube_016 = bpy.data.objects.new('Cube.016', me_cube_026)
ob_cube_019 = bpy.data.objects.new('Cube.019', me_cube_027)
ob_cube_020 = bpy.data.objects.new('Cube.020', me_cube_028)
ob_cube_021 = bpy.data.objects.new('Cube.021', me_cube_029)
ob_cube_022 = bpy.data.objects.new('Cube.022', me_cube_030)
ob_cube_026 = bpy.data.objects.new('Cube.026', me_cube_034)

# ---- transforms, parenting, visibility, modifiers, constraints
ob_cube.location = (11.58, 22.04, 1.608)
ob_cube.scale = (1.0, 1.0, 1.7)
ob_cube.lock_rotations_4d = False
ob_cube.empty_display_type = 'ARROWS'
ob_cube.lineart.crease_threshold = 0.0
ob_light.location = (4.076, 1.005, 5.904)
ob_light.rotation_euler = (0.6503, 0.05522, 1.866)
ob_light.lock_rotations_4d = False
ob_light.empty_display_type = 'ARROWS'
ob_light.color = (0.0, 0.0, 0.0, 0.0)
ob_light.lineart.crease_threshold = 0.0
ob_camera.location = (7.359, -6.926, 4.958)
ob_camera.rotation_euler = (1.109, 0.0, 0.8149)
ob_camera.lock_rotations_4d = False
ob_camera.empty_display_type = 'ARROWS'
ob_camera.color = (0.0, 0.0, 0.0, 0.0)
ob_camera.display_type = 'WIRE'
ob_camera.lineart.crease_threshold = 0.0
ob_cube_001.location = (-0.0196, 0.0, 14.68)
ob_cube_001.scale = (4.664, 4.664, 4.664)
ob_cube_006.location = (54.42, -37.07, 39.84)
ob_cube_006.scale = (4.664, 4.664, 4.664)
ob_cube_002.location = (24.27, 5.165, 39.38)
ob_cube_002.scale = (4.664, 4.664, 4.664)
ob_cube_003.location = (24.27, 5.165, 32.83)
ob_cube_003.scale = (4.664, 4.664, 4.664)
ob_cube_004.location = (24.27, 5.165, 25.73)
ob_cube_004.scale = (4.664, 4.664, 4.664)
ob_cube_005.location = (24.27, 5.165, 18.97)
ob_cube_005.scale = (4.664, 4.664, 4.664)
ob_cube_007.location = (24.27, 5.165, 11.61)
ob_cube_007.scale = (4.664, 4.664, 4.664)
ob_cube_008.location = (21.76, -28.61, 2.102)
ob_cube_008.scale = (1.334, 1.334, 2.268)
ob_cube_008.lock_rotations_4d = False
ob_cube_008.empty_display_type = 'ARROWS'
ob_cube_008.lineart.crease_threshold = 0.0
ob_cube_009.location = (-39.16, -25.77, 3.167)
ob_cube_010.location = (-13.15, 16.84, 0.7823)
ob_cube_011.location = (18.76, 54.2, 5.989)
ob_cube_011.scale = (4.664, 4.664, 4.664)
ob_cube_012.location = (19.31, 51.92, 0.9059)
ob_cube_013.location = (19.31, 51.92, 6.736)
ob_cube_014.location = (19.31, 51.92, 12.8)
ob_cube_017.location = (-13.64, 4.193, 48.8)
ob_cube_018.location = (-13.52, -0.02147, 1.141)
ob_cube_015.location = (-9.273, -1.198, 6.953)
ob_cube_015.rotation_euler = (0.0, -0.0, 1.571)
ob_cube_016.location = (-9.273, -1.198, 18.95)
ob_cube_016.rotation_euler = (0.0, -0.0, 1.571)
ob_cube_019.location = (-9.273, -1.198, 31.03)
ob_cube_019.rotation_euler = (0.0, -0.0, 1.571)
ob_cube_020.location = (-9.273, 4.365, 16.91)
ob_cube_020.rotation_euler = (0.0, -0.0, 1.571)
ob_cube_020.scale = (1.0, 1.0, -1.0)
ob_cube_021.location = (-9.273, 4.365, 28.84)
ob_cube_021.rotation_euler = (0.0, -0.0, 1.571)
ob_cube_021.scale = (1.0, 1.0, -1.0)
ob_cube_022.location = (-9.273, 4.365, 40.84)
ob_cube_022.rotation_euler = (0.0, -0.0, 1.571)
ob_cube_022.scale = (1.0, 1.0, -1.0)
ob_cube_026.location = (-52.71, 4.746, 41.65)
ob_cube_026.rotation_euler = (0.0, -0.0, 4.712)

# ---- collection membership
col_collection.objects.link(ob_cube)
col_collection.objects.link(ob_light)
col_collection.objects.link(ob_camera)
col_collection.objects.link(ob_cube_001)
col_collection.objects.link(ob_cube_006)
col_collection.objects.link(ob_cube_002)
col_collection.objects.link(ob_cube_003)
col_collection.objects.link(ob_cube_004)
col_collection.objects.link(ob_cube_005)
col_collection.objects.link(ob_cube_007)
col_collection.objects.link(ob_cube_008)
col_collection.objects.link(ob_cube_009)
col_collection.objects.link(ob_cube_010)
col_collection.objects.link(ob_cube_011)
col_collection.objects.link(ob_cube_012)
col_collection.objects.link(ob_cube_013)
col_collection.objects.link(ob_cube_014)
col_collection.objects.link(ob_cube_017)
col_collection.objects.link(ob_cube_018)
col_collection.objects.link(ob_cube_015)
col_collection.objects.link(ob_cube_016)
col_collection.objects.link(ob_cube_019)
col_collection.objects.link(ob_cube_020)
col_collection.objects.link(ob_cube_021)
col_collection.objects.link(ob_cube_022)
col_collection.objects.link(ob_cube_026)

# ---- scene / render settings (as saved in the file)
scene.camera = ob_camera
scene.frame_start = 1; scene.frame_end = 250; scene.frame_set(1)
scene.render.engine = 'BLENDER_EEVEE_NEXT'
scene.render.bake_bias = 0.0
scene.render.bake_samples = 0
scene.cycles.sampling_pattern = 'TABULATED_SOBOL'
scene.eevee.use_volume_custom_range = False
bpy.context.view_layer.update()
